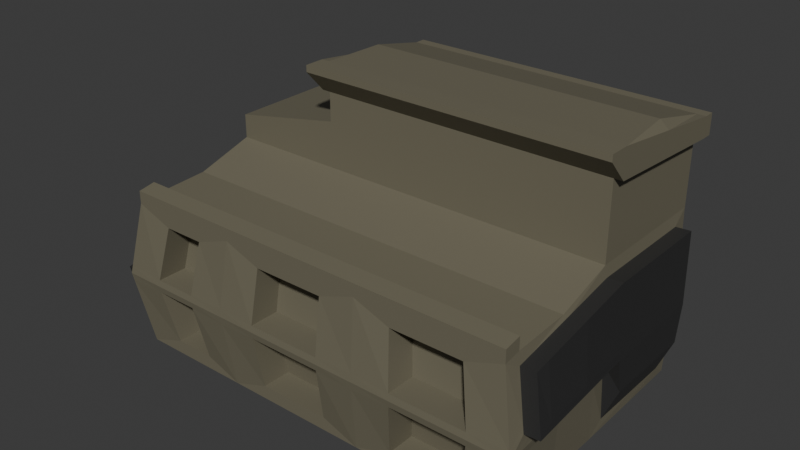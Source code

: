 # Source: generator.blend  (saved by Blender 4.3.34; exported with 4.5.12 LTS)
import bpy
from mathutils import Matrix  # noqa: F401  (used for matrix-valued properties, if any)

bpy.ops.wm.read_factory_settings(use_empty=True)
scene = bpy.context.scene
scene.name = 'Scene'

# ---- collections
col_collection = bpy.data.collections.new('Collection'); scene.collection.children.link(col_collection)

# ---- materials (node trees are filled in below, after node groups)
mat_generator_metal = bpy.data.materials.new('Generator metal')
mat_generator_side = bpy.data.materials.new('Generator side')

# ---- material node trees
mat_generator_metal.use_nodes = True; mat_generator_metal.node_tree.nodes.clear()
_N = mat_generator_metal.node_tree.nodes; _L = mat_generator_metal.node_tree.links
n0 = _N.new('ShaderNodeBsdfPrincipled'); n0.name = 'Principled BSDF'; n0.location = (10, 300)
n0.inputs[0].default_value = (0.1661, 0.1517, 0.1047, 1.0)
n1 = _N.new('ShaderNodeOutputMaterial'); n1.name = 'Material Output'; n1.location = (300, 300)
_L.new(n0.outputs[0], n1.inputs[0])
n1.is_active_output = True
mat_generator_side.use_nodes = True; mat_generator_side.node_tree.nodes.clear()
_N = mat_generator_side.node_tree.nodes; _L = mat_generator_side.node_tree.links
n0 = _N.new('ShaderNodeBsdfPrincipled'); n0.name = 'Principled BSDF'; n0.location = (10, 300)
n0.inputs[0].default_value = (0.02815, 0.02815, 0.02815, 1.0)
n1 = _N.new('ShaderNodeOutputMaterial'); n1.name = 'Material Output'; n1.location = (300, 300)
_L.new(n0.outputs[0], n1.inputs[0])
n1.is_active_output = True

# ---- world
world_world = bpy.data.worlds.new('World'); scene.world = world_world
world_world.use_nodes = True; world_world.node_tree.nodes.clear()
_N = world_world.node_tree.nodes; _L = world_world.node_tree.links
n0 = _N.new('ShaderNodeOutputWorld'); n0.name = 'World Output'; n0.location = (300, 300)
n1 = _N.new('ShaderNodeBackground'); n1.name = 'Background'; n1.location = (10, 300)
n1.inputs[0].default_value = (0.05088, 0.05088, 0.05088, 1.0)
_L.new(n1.outputs[0], n0.inputs[0])
n0.is_active_output = True
world_world.color = (0.05088, 0.05088, 0.05088)
world_world.sun_shadow_jitter_overblur = 0.0

# ---- meshes
me_cube_002 = bpy.data.meshes.new('Cube.002')
me_cube_002.from_pydata([(5.353, -3.858, -3.525), (5.393, -3.403, 0.2902), (-5.911, -3.487, -3.256), (-5.866, -3.858, 0.5479), (4.536, 3.556, 0.6318), (-5.906, -0.1614, -3.256), (-5.878, 0.2407, 0.9106), (5.353, 0.3391, -3.193), (5.388, -0.1009, 0.856), (-5.866, -0.1617, 1.842), (5.353, -0.1617, 2.449), (-2.683, -3.858, -3.525), (-2.683, -3.858, 0.5479), (-2.683, -0.1617, 1.182), (-2.683, -0.1617, -3.525), (-2.683, -0.1617, 2.449), (-2.683, 3.534, 3.561), (5.353, 3.534, 3.561), (5.353, -0.1617, 4.037), (-2.683, -0.1617, 4.037), (1.335, -3.858, -3.525), (1.335, -0.1617, 1.182), (1.335, -0.1617, -3.525), (1.335, -0.1617, 2.449), (1.335, -3.858, 0.5479), (1.335, 3.534, 3.561), (1.335, -0.1617, 4.037), (-3.705, -3.858, -3.154), (-3.705, -3.858, 0.1768), (-4.844, -3.858, 0.1768), (-4.844, -3.858, -3.154), (0.3127, -3.858, -3.154), (0.3127, -3.858, 0.1768), (-1.661, -3.858, 0.1768), (-1.661, -3.858, -3.154), (4.331, -3.858, -3.154), (4.331, -3.858, 0.1768), (2.357, -3.858, 0.1768), (2.357, -3.858, -3.154), (-3.705, -3.069, 0.1768), (-3.705, -3.069, -3.154), (-4.844, -3.069, -3.154), (-4.844, -3.069, 0.1768), (0.3127, -3.069, 0.1768), (0.3127, -3.069, -3.154), (-1.661, -3.069, -3.154), (-1.661, -3.069, 0.1768), (4.331, -3.069, -3.154), (4.331, -3.069, 0.1768), (2.357, -3.069, -3.154), (2.357, -3.069, 0.1768), (-2.683, -0.1617, 3.243), (-2.683, 3.534, 3.005), (5.353, 3.534, 3.005), (5.353, -0.1617, 3.243), (1.335, 3.534, 3.005), (1.335, -0.1617, 3.243), (1.335, -0.72, 4.037), (5.353, -0.72, 4.037), (-2.683, -0.72, 3.854), (-2.683, -0.72, 4.037), (1.335, -0.72, 3.854), (5.353, -0.72, 3.854), (5.696, -3.586, -1.146), (-6.215, -3.683, -1.734), (1.335, 3.556, 0.6317), (5.407, 0.04631, -1.236), (-6.254, -0.5576, -0.8802), (-2.683, 3.556, 0.6317), (-2.854, -4.118, -1.5), (1.447, -4.118, -1.5), (-3.948, -4.118, -1.5), (-5.167, -4.118, -1.5), (0.3528, -4.118, -1.5), (-1.76, -4.118, -1.5), (4.654, -4.118, -1.5), (2.541, -4.118, -1.5), (-3.948, -3.274, -1.5), (-5.167, -3.274, -1.5), (0.3528, -3.274, -1.5), (-1.76, -3.274, -1.5), (-5.142, 3.63, -1.202), (-5.022, 3.556, -2.975), (-2.65, 3.556, -2.975), (4.548, 3.622, -1.174), (4.486, 3.556, -2.975), (1.335, 3.534, 2.449), (5.353, 3.534, 2.449), (-5.06, 3.556, 0.6317), (-5.866, 3.534, 1.842), (1.335, 3.556, -2.975), (-2.683, 3.534, 2.449), (-5.98, 3.226, -1.207), (-5.855, 3.143, -3.256), (-2.65, 3.534, -3.525), (5.388, 3.135, -1.179), (5.336, 3.062, -3.199), (1.335, 3.534, -3.525), (1.335, 3.534, 1.182), (5.389, 3.061, 0.8561), (-5.901, 3.143, 0.9121), (-2.683, 3.534, 1.182), (1.335, 3.143, 0.6317), (1.321, 3.213, -1.163), (4.548, 3.209, -1.174), (-2.552, 3.215, -1.189), (-2.65, 3.143, -2.975), (1.335, 3.143, -2.975), (-2.683, 3.143, 0.6317), (-5.142, 3.217, -1.202), (-5.022, 3.143, -2.975), (4.486, 3.143, -2.975), (4.536, 3.143, 0.6318), (-5.06, 3.143, 0.6317), (1.595, 3.534, 1.356), (1.595, 3.534, 2.275), (5.093, 3.534, 2.275), (5.091, 3.534, 1.356), (-2.423, 3.534, 1.356), (-2.423, 3.534, 2.275), (1.075, 3.534, 2.275), (1.075, 3.534, 1.356), (1.595, 3.065, 2.275), (1.595, 3.065, 1.356), (5.091, 3.065, 1.356), (5.093, 3.065, 2.275), (-2.423, 3.065, 2.275), (-2.423, 3.065, 1.356), (1.075, 3.065, 1.356), (1.075, 3.065, 2.275), (-6.261, -4.118, -1.5), (-5.866, -3.858, -3.525), (-5.866, -0.1617, -3.525), (-5.866, -0.1617, 1.182), (-5.855, 3.534, 1.182), (-5.961, 3.63, -1.207), (-5.804, 3.534, -3.525), (-6.196, -0.1579, -1.117), (-6.942, -0.1471, -1.128), (-6.652, -0.1506, -3.267), (-6.725, 3.237, -1.218), (-6.961, -3.672, -1.745), (-6.657, -3.477, -3.267), (-6.623, 0.2514, -0.2214), (-6.646, 3.153, -0.2199), (-6.6, 3.154, -3.267), (1.335, 3.831, 3.561), (5.353, 3.831, 3.561), (5.353, 3.831, 3.005), (-2.683, 3.831, 3.561), (1.335, 3.831, 3.005), (-2.683, 3.831, 3.005), (5.748, -4.118, -1.5), (5.353, -3.858, 0.5479), (5.367, 3.621, -1.179), (5.287, 3.534, -3.525), (5.349, -0.1482, -3.518), (5.353, -0.1617, 1.182), (5.351, 3.534, 1.182), (5.485, -0.4372, -1.585), (5.795, -0.0917, 0.8745), (5.814, 0.05548, -1.217), (5.795, 3.145, -1.16), (6.103, -3.576, -1.128), (5.8, -3.394, 0.3086), (5.743, 3.071, -2.246), (5.76, 0.3483, -2.24), (5.796, 3.071, 0.8745), (-5.866, -3.39, -3.525), (5.353, -3.39, 0.6281), (-5.866, -3.39, 0.6281), (5.352, -3.388, -3.524), (-2.683, -3.39, -3.525), (-2.683, -3.39, 0.6281), (1.335, -3.39, -3.525), (1.335, -3.39, 0.6281), (-6.26, -3.667, -1.421), (5.715, -3.652, -1.511), (-5.911, -3.067, -3.256), (-6.213, -3.237, -1.656), (-6.656, -3.056, -3.267), (-6.958, -3.226, -1.667), (5.393, -2.985, 0.3618), (5.659, -3.126, -1.158), (5.8, -2.976, 0.3802), (6.066, -3.117, -1.139), (-2.683, -3.858, 0.8984), (-5.866, -3.858, 0.8984), (5.353, -3.39, 0.9786), (5.353, -3.858, 0.8984), (1.335, -3.858, 0.8984), (-5.866, -3.39, 0.9786), (-2.683, -3.39, 0.9786), (1.335, -3.39, 0.9786), (5.584, 3.534, 3.561), (5.584, -0.1616, 4.037), (-2.914, -0.1617, 4.037), (-2.914, 3.534, 3.561), (-2.914, -0.1617, 3.243), (5.584, 3.534, 3.005), (-2.914, 3.831, 3.561), (5.584, -0.1616, 3.243), (5.584, -0.72, 3.854), (-2.914, 3.534, 3.005), (-2.914, -0.72, 3.854), (-2.914, -0.72, 4.037), (5.584, -0.72, 4.037), (5.584, 3.831, 3.005), (5.584, 3.831, 3.561), (-2.914, 3.831, 3.005), (-5.861, 1.686, 1.182), (5.318, 1.693, -3.522), (-5.835, 1.686, -3.525), (5.352, 1.686, 1.182), (-5.866, 1.686, 1.842), (5.353, 1.686, 2.449), (-2.683, 1.686, 2.449), (-2.666, 1.686, -3.525), (5.353, 1.686, 4.008), (-2.683, 1.686, 4.008), (1.335, 1.686, 4.008), (1.335, 1.686, -3.525), (5.353, 1.686, 3.124), (-2.683, 1.686, 3.124), (-5.889, 1.692, 0.9114), (-5.88, 1.491, -3.256), (-6.834, 1.545, -1.173), (-6.635, 1.702, -0.2206), (-6.626, 1.502, -3.267), (5.345, 1.7, -3.196), (5.389, 1.48, 0.8561), (5.805, 1.6, -1.189), (5.752, 1.71, -2.243), (5.796, 1.489, 0.8745), (5.584, 1.686, 3.799), (-2.914, 1.686, 3.799), (5.584, 1.686, 3.124), (-2.914, 1.686, 3.124), (-5.866, -1.776, 0.7015), (5.351, -1.768, -3.521), (-2.683, -1.776, 0.7015), (1.335, -1.776, 0.7015), (-6.257, -2.112, -1.151), (-6.205, -1.697, -1.386), (-6.95, -1.687, -1.397), (-5.866, -1.776, -3.525), (5.353, -1.776, 0.7015), (-2.683, -1.776, -3.525), (1.335, -1.776, -3.525), (5.6, -2.045, -1.548), (-5.908, -1.614, -3.256), (-6.654, -1.603, -3.267), (5.39, -1.543, 0.6089), (5.533, -1.54, -1.197), (5.797, -1.534, 0.6273), (5.94, -1.531, -1.178), (5.706, -4.091, -1.285), (4.62, -4.091, -1.324), (4.619, -3.253, -1.324), (-6.219, -4.091, -1.285), (-5.95, 3.62, -0.956), (5.365, 3.612, -0.931), (-6.213, -0.516, -0.6639), (-2.836, -4.091, -1.285), (1.435, -4.091, -1.285), (-3.923, -4.091, -1.324), (-5.133, -4.091, -1.324), (0.3486, -4.091, -1.324), (-1.749, -4.091, -1.324), (2.522, -4.091, -1.324), (-3.923, -3.253, -1.324), (-5.133, -3.253, -1.324), (0.3486, -3.253, -1.324), (-1.749, -3.253, -1.324), (2.522, -3.253, -1.324), (-5.133, 3.622, -1.01), (4.547, 3.615, -0.9842), (1.323, 3.206, -0.9744), (-2.566, 3.207, -0.9977), (-5.133, 3.209, -1.01), (4.547, 3.202, -0.9842), (-5.972, 3.218, -0.9843), (-6.163, -0.1161, -0.904), (-6.717, 3.228, -1.113), (-6.908, -0.1053, -1.033), (5.664, -3.566, -0.9958), (5.388, 3.128, -0.9653), (5.812, 0.04004, -0.9977), (6.071, -3.557, -0.9773), (5.795, 3.137, -0.9469), (6.038, -3.102, -0.9799), (-6.219, -3.638, -1.206), (5.804, 1.588, -0.9723), (-6.813, 1.562, -1.073), (5.925, -1.531, -0.9888), (-6.216, -2.077, -0.9565), (-6.217, -4.089, -1.724), (-5.944, 3.619, -1.464), (5.358, 3.611, -1.439), (5.47, -0.4052, -1.799), (-2.835, -4.089, -1.724), (1.435, -4.089, -1.724), (-3.921, -4.089, -1.683), (-5.131, -4.089, -1.683), (0.3484, -4.089, -1.683), (-1.749, -4.089, -1.683), (2.521, -4.089, -1.683), (-3.921, -3.252, -1.683), (-5.131, -3.252, -1.683), (0.3483, -3.252, -1.683), (-1.749, -3.252, -1.683), (2.521, -3.252, -1.683), (5.704, -4.089, -1.724), (4.618, -4.089, -1.683), (4.617, -3.252, -1.683), (-5.128, 3.622, -1.399), (4.541, 3.614, -1.373), (-2.563, 3.207, -1.387), (1.323, 3.205, -1.364), (-5.128, 3.209, -1.399), (4.541, 3.201, -1.373), (-6.182, -3.661, -1.903), (-5.966, 3.217, -1.434), (-6.91, -0.1475, -1.365), (-6.927, -3.651, -1.914), (-6.712, 3.228, -1.445), (5.382, 3.127, -1.403), (5.401, 0.07875, -1.452), (5.789, 3.136, -1.281), (5.808, 0.08792, -1.33), (-6.925, -3.207, -1.844), (5.674, -3.623, -1.734), (5.799, 1.612, -1.306), (-6.811, 1.54, -1.405), (5.572, -2.014, -1.766), (-6.917, -1.677, -1.605)], [(270, 77), (271, 78), (272, 79), (273, 80), (72, 78), (73, 79), (79, 80), (77, 78), (71, 77), (74, 80), (77, 307), (78, 308), (79, 309), (80, 310)], [(305, 34, 45, 310), (322, 93, 145, 325), (68, 65, 102, 108), (229, 96, 165, 232), (221, 97, 155, 211), (175, 173, 192, 193), (248, 22, 156, 239), (230, 8, 160, 233), (295, 238, 133, 262), (148, 147, 208, 207), (213, 158, 87, 215), (210, 133, 9, 214), (21, 157, 10, 23), (133, 13, 15, 9), (214, 9, 15, 216), (245, 132, 14, 247), (316, 85, 111, 320), (173, 170, 191, 192), (212, 136, 94, 217), (265, 28, 39, 270), (220, 26, 18, 218), (218, 18, 195, 234), (26, 19, 60, 57), (55, 52, 151, 150), (51, 59, 204, 198), (56, 54, 62, 61), (219, 19, 26, 220), (38, 35, 47, 49), (120, 121, 128, 129), (13, 21, 23, 15), (247, 14, 22, 248), (12, 24, 190, 186), (217, 94, 97, 221), (65, 4, 112, 102), (263, 12, 28, 265), (12, 3, 29, 28), (296, 131, 30, 303), (131, 11, 27, 30), (264, 24, 32, 267), (24, 12, 33, 32), (300, 11, 34, 305), (11, 20, 31, 34), (256, 153, 36, 257), (153, 24, 37, 36), (301, 20, 38, 306), (20, 0, 35, 38), (270, 39, 42, 271), (272, 43, 46, 273), (258, 48, 50, 274), (36, 37, 50, 48), (30, 27, 40, 41), (267, 32, 43, 272), (306, 38, 49, 311), (28, 29, 42, 39), (34, 31, 44, 45), (257, 36, 48, 258), (303, 30, 41, 308), (32, 33, 46, 43), (15, 23, 56, 51), (87, 86, 55, 53), (86, 91, 52, 55), (23, 10, 54, 56), (215, 87, 53, 222), (216, 15, 51, 223), (61, 62, 58, 57), (59, 61, 57, 60), (151, 52, 203, 209), (18, 26, 57, 58), (59, 60, 205, 204), (51, 56, 61, 59), (269, 76, 75, 257), (264, 70, 76, 269), (312, 152, 75, 313), (263, 69, 74, 268), (301, 70, 73, 304), (259, 130, 72, 266), (300, 69, 71, 302), (88, 68, 108, 113), (302, 71, 72, 303), (281, 92, 140, 283), (286, 99, 167, 289), (331, 177, 152, 312), (243, 137, 138, 244), (83, 82, 110, 106), (115, 116, 125, 122), (134, 89, 91, 101), (85, 90, 107, 111), (315, 82, 136, 297), (82, 83, 94, 136), (316, 84, 154, 298), (83, 90, 97, 94), (90, 85, 155, 97), (4, 65, 98, 158), (275, 81, 135, 260), (276, 4, 158, 261), (68, 88, 134, 101), (65, 68, 101, 98), (279, 113, 108, 278), (278, 108, 102, 277), (317, 105, 103, 318), (318, 103, 104, 320), (277, 102, 112, 280), (319, 109, 105, 317), (275, 88, 113, 279), (90, 83, 106, 107), (315, 81, 109, 319), (276, 84, 104, 280), (98, 86, 115, 114), (86, 87, 116, 115), (87, 158, 117, 116), (158, 98, 114, 117), (101, 91, 119, 118), (91, 86, 120, 119), (86, 98, 121, 120), (98, 101, 118, 121), (123, 122, 125, 124), (127, 126, 129, 128), (114, 115, 122, 123), (121, 118, 127, 128), (116, 117, 124, 125), (117, 114, 123, 124), (119, 120, 129, 126), (118, 119, 126, 127), (321, 2, 131, 296), (250, 5, 132, 245), (224, 6, 133, 210), (322, 92, 135, 297), (225, 93, 136, 212), (281, 100, 134, 260), (282, 137, 67, 262), (179, 64, 130, 176), (293, 227, 144, 283), (335, 244, 138, 323), (333, 226, 140, 325), (178, 2, 142, 180), (282, 6, 143, 284), (225, 5, 139, 228), (224, 100, 144, 227), (321, 64, 141, 324), (150, 151, 149, 146), (148, 150, 146, 147), (60, 19, 196, 205), (16, 25, 146, 149), (25, 17, 147, 146), (53, 55, 150, 148), (285, 1, 153, 256), (326, 96, 155, 298), (229, 7, 156, 211), (252, 8, 157, 246), (230, 99, 158, 213), (327, 66, 159, 299), (286, 95, 154, 261), (183, 63, 152, 177), (290, 184, 164, 288), (292, 233, 160, 287), (332, 231, 161, 329), (285, 63, 163, 288), (253, 66, 161, 255), (327, 7, 166, 329), (182, 1, 164, 184), (326, 95, 162, 328), (252, 182, 184, 254), (63, 183, 185, 163), (294, 254, 184, 290), (253, 183, 177, 249), (1, 182, 169, 153), (250, 178, 180, 251), (324, 141, 181, 330), (243, 179, 176, 242), (2, 178, 168, 131), (64, 179, 181, 141), (334, 249, 177, 331), (240, 173, 175, 241), (11, 172, 174, 20), (238, 170, 173, 240), (131, 168, 172, 11), (259, 3, 170, 291), (20, 174, 171, 0), (241, 175, 169, 246), (193, 190, 189, 188), (191, 187, 186, 192), (192, 186, 190, 193), (3, 12, 186, 187), (24, 153, 189, 190), (153, 169, 188, 189), (169, 175, 193, 188), (170, 3, 187, 191), (237, 198, 196, 235), (236, 199, 194, 234), (203, 197, 200, 209), (196, 198, 204, 205), (201, 195, 206, 202), (194, 199, 207, 208), (18, 58, 206, 195), (53, 148, 207, 199), (16, 149, 200, 197), (58, 62, 202, 206), (147, 17, 194, 208), (219, 16, 197, 235), (62, 54, 201, 202), (222, 53, 199, 236), (149, 151, 209, 200), (223, 51, 198, 237), (52, 223, 237, 203), (54, 222, 236, 201), (19, 219, 235, 196), (201, 236, 234, 195), (203, 237, 235, 197), (328, 162, 231, 332), (289, 167, 233, 292), (8, 230, 213, 157), (96, 229, 211, 155), (6, 224, 227, 143), (93, 225, 228, 145), (323, 138, 226, 333), (284, 143, 227, 293), (5, 225, 212, 132), (100, 224, 210, 134), (91, 216, 223, 52), (10, 215, 222, 54), (14, 217, 221, 22), (16, 219, 220, 25), (17, 218, 234, 194), (25, 220, 218, 17), (132, 212, 217, 14), (89, 214, 216, 91), (134, 210, 214, 89), (157, 213, 215, 10), (99, 230, 233, 167), (22, 221, 211, 156), (7, 229, 232, 166), (21, 241, 246, 157), (133, 238, 240, 13), (13, 240, 241, 21), (299, 159, 249, 334), (137, 243, 242, 67), (5, 250, 251, 139), (66, 253, 249, 159), (287, 160, 254, 294), (8, 252, 254, 160), (183, 253, 255, 185), (182, 252, 246, 169), (330, 181, 244, 335), (178, 250, 245, 168), (179, 243, 244, 181), (172, 247, 248, 174), (168, 245, 247, 172), (291, 170, 238, 295), (174, 248, 239, 171), (176, 291, 295, 242), (161, 287, 294, 255), (138, 284, 293, 226), (162, 289, 292, 231), (130, 259, 291, 176), (255, 294, 290, 185), (1, 285, 288, 164), (231, 292, 287, 161), (185, 290, 288, 163), (99, 286, 261, 158), (63, 285, 256, 152), (137, 282, 284, 138), (226, 293, 283, 140), (6, 282, 262, 133), (92, 281, 260, 135), (4, 276, 280, 112), (81, 275, 279, 109), (103, 277, 280, 104), (105, 278, 277, 103), (109, 279, 278, 105), (84, 276, 261, 154), (88, 275, 260, 134), (33, 268, 273, 46), (95, 286, 289, 162), (100, 281, 283, 144), (3, 259, 266, 29), (12, 263, 268, 33), (24, 264, 269, 37), (37, 269, 274, 50), (29, 266, 271, 42), (273, 268, 267, 272), (304, 73, 74, 305), (271, 266, 265, 270), (152, 256, 257, 75), (70, 264, 267, 73), (69, 263, 265, 71), (71, 265, 266, 72), (242, 295, 262, 67), (180, 330, 335, 251), (156, 299, 334, 239), (139, 323, 333, 228), (165, 328, 332, 232), (239, 334, 331, 171), (142, 324, 330, 180), (96, 326, 328, 165), (66, 327, 329, 161), (232, 332, 329, 166), (7, 327, 299, 156), (95, 326, 298, 154), (2, 321, 324, 142), (228, 333, 325, 145), (251, 335, 323, 139), (93, 322, 297, 136), (64, 321, 296, 130), (82, 315, 319, 110), (110, 319, 317, 106), (107, 318, 320, 111), (106, 317, 318, 107), (85, 316, 298, 155), (81, 315, 297, 135), (171, 331, 312, 0), (27, 302, 307, 40), (11, 300, 302, 27), (20, 301, 304, 31), (0, 312, 313, 35), (40, 307, 308, 41), (44, 309, 310, 45), (47, 314, 311, 49), (31, 304, 309, 44), (35, 313, 314, 47), (307, 302, 303, 308), (313, 75, 76, 306), (70, 301, 306, 76), (69, 300, 305, 74), (130, 296, 303, 72), (84, 316, 320, 104), (92, 322, 325, 140), (73, 267, 268, 74), (310, 309, 304, 305), (269, 257, 258, 274), (306, 311, 314, 313)])
me_cube_002.polygons.foreach_set('material_index', [0, 1, 0, 1, 0, 0, 0, 1, 0, 0, 0, 0, 0, 0, 0, 0, 0, 0, 0, 0, 0, 0, 0, 0, 0, 0, 0, 0, 0, 0, 0, 0, 0, 0, 0, 0, 0, 0, 0, 0, 0, 0, 0, 0, 0, 0, 0, 0, 0, 0, 0, 0, 0, 0, 0, 0, 0, 0, 0, 0, 0, 0, 0, 0, 0, 0, 0, 0, 0, 0, 0, 0, 0, 0, 0, 0, 0, 0, 0, 1, 1, 0, 1, 0, 0, 0, 0, 0, 0, 0, 0, 0, 0, 0, 0, 0, 0, 0, 0, 0, 0, 0, 0, 0, 0, 0, 0, 0, 0, 0, 0, 0, 0, 0, 0, 0, 0, 0, 0, 0, 0, 0, 0, 0, 0, 0, 0, 0, 0, 0, 0, 1, 1, 1, 1, 1, 1, 1, 1, 0, 0, 0, 0, 0, 0, 0, 0, 0, 0, 0, 0, 0, 0, 1, 1, 1, 1, 1, 1, 1, 1, 1, 1, 1, 0, 0, 1, 1, 0, 0, 1, 0, 0, 0, 0, 0, 0, 0, 0, 0, 0, 0, 0, 0, 0, 0, 0, 0, 0, 0, 0, 0, 0, 0, 0, 0, 0, 0, 0, 0, 0, 0, 0, 0, 0, 0, 0, 0, 1, 1, 0, 0, 1, 1, 1, 1, 0, 0, 0, 0, 0, 0, 0, 0, 0, 0, 0, 0, 1, 0, 1, 0, 0, 0, 0, 0, 1, 0, 1, 1, 1, 0, 1, 0, 1, 0, 0, 0, 0, 0, 1, 1, 1, 0, 1, 1, 1, 1, 0, 0, 1, 1, 0, 0, 0, 0, 0, 0, 0, 0, 0, 0, 1, 1, 0, 0, 0, 0, 0, 0, 0, 0, 0, 0, 0, 0, 0, 1, 0, 1, 1, 0, 1, 1, 1, 1, 0, 0, 1, 1, 1, 0, 0, 0, 0, 0, 0, 0, 0, 0, 0, 0, 0, 0, 0, 0, 0, 0, 0, 0, 0, 0, 0, 0, 0, 1, 0, 0, 0, 0])
_uv = me_cube_002.uv_layers.new(name='UVMap')
_uv.uv.foreach_set('vector', [0.4887, 0.1563, 0.3978, 0.1563, 0.3978, 0.1563, 0.4887, 0.1563, 0.4876, 0.4867, 0.3895, 0.4864, 0.3895, 0.4864, 0.4876, 0.4867, 0.5592, 0.5765, 0.5589, 0.6636, 0.5589, 0.6636, 0.5592, 0.5765, 0.3929, 0.8125, 0.3926, 0.7664, 0.3926, 0.7664, 0.3929, 0.8125, 0.3125, 0.6605, 0.375, 0.6605, 0.375, 0.75, 0.3125, 0.75, 0.8592, 0.6605, 0.8592, 0.5709, 0.8592, 0.5709, 0.8592, 0.6605, 0.1954, 0.6605, 0.25, 0.6605, 0.25, 0.75, 0.1954, 0.75, 0.6082, 0.8197, 0.6086, 0.8731, 0.6086, 0.8731, 0.6082, 0.8197, 0.5131, 0.3204, 0.625, 0.3204, 0.625, 0.375, 0.5131, 0.375, 0.625, 0.75, 0.625, 0.75, 0.625, 0.75, 0.625, 0.75, 0.625, 0.8125, 0.625, 0.75, 0.625, 0.75, 0.625, 0.8125, 0.625, 0.4375, 0.625, 0.375, 0.625, 0.375, 0.625, 0.4375, 0.75, 0.6605, 0.75, 0.75, 0.75, 0.75, 0.75, 0.6605, 0.75, 0.5, 0.75, 0.5709, 0.75, 0.5709, 0.75, 0.5, 0.6875, 0.5, 0.75, 0.5, 0.75, 0.5709, 0.6875, 0.5709, 0.1954, 0.5, 0.25, 0.5, 0.25, 0.5709, 0.1954, 0.5709, 0.4856, 0.7324, 0.403, 0.7318, 0.403, 0.7318, 0.4856, 0.7324, 0.8592, 0.5709, 0.8592, 0.5, 0.8592, 0.5, 0.8592, 0.5709, 0.3125, 0.5, 0.375, 0.5, 0.375, 0.5709, 0.3125, 0.5709, 0.5107, 0.2019, 0.6022, 0.2019, 0.6022, 0.2019, 0.5107, 0.2019, 0.6875, 0.6605, 0.75, 0.6605, 0.75, 0.75, 0.6875, 0.75, 0.6875, 0.75, 0.75, 0.75, 0.75, 0.75, 0.6875, 0.75, 0.75, 0.6605, 0.75, 0.5709, 0.75, 0.5709, 0.75, 0.6605, 0.625, 0.6605, 0.625, 0.5709, 0.625, 0.5709, 0.625, 0.6605, 0.75, 0.5709, 0.75, 0.5709, 0.75, 0.5709, 0.75, 0.5709, 0.75, 0.6605, 0.75, 0.75, 0.75, 0.75, 0.75, 0.6605, 0.6875, 0.5709, 0.75, 0.5709, 0.75, 0.6605, 0.6875, 0.6605, 0.3978, 0.06676, 0.3978, 0.02278, 0.3978, 0.02278, 0.3978, 0.06676, 0.6193, 0.6552, 0.5891, 0.6575, 0.5891, 0.6575, 0.6193, 0.6552, 0.75, 0.5709, 0.75, 0.6605, 0.75, 0.6605, 0.75, 0.5709, 0.1954, 0.5709, 0.25, 0.5709, 0.25, 0.6605, 0.1954, 0.6605, 0.625, 0.1791, 0.625, 0.08954, 0.625, 0.08954, 0.625, 0.1791, 0.3125, 0.5709, 0.375, 0.5709, 0.375, 0.6605, 0.3125, 0.6605, 0.5589, 0.6636, 0.5886, 0.7324, 0.5886, 0.7324, 0.5589, 0.6636, 0.5131, 0.1791, 0.625, 0.1791, 0.6022, 0.2019, 0.5107, 0.2019, 0.625, 0.1791, 0.625, 0.25, 0.6022, 0.2272, 0.6022, 0.2019, 0.4862, 0.25, 0.375, 0.25, 0.3978, 0.2272, 0.4887, 0.2272, 0.375, 0.25, 0.375, 0.1791, 0.3978, 0.2019, 0.3978, 0.2272, 0.5131, 0.08954, 0.625, 0.08954, 0.6022, 0.1123, 0.5107, 0.1123, 0.625, 0.08954, 0.625, 0.1791, 0.6022, 0.1563, 0.6022, 0.1123, 0.4862, 0.1791, 0.375, 0.1791, 0.3978, 0.1563, 0.4887, 0.1563, 0.375, 0.1791, 0.375, 0.08954, 0.3978, 0.1123, 0.3978, 0.1563, 0.5131, 0.0, 0.625, 0.0, 0.6022, 0.02278, 0.5107, 0.02278, 0.625, 0.0, 0.625, 0.08954, 0.6022, 0.06676, 0.6022, 0.02278, 0.4862, 0.08954, 0.375, 0.08954, 0.3978, 0.06676, 0.4887, 0.06676, 0.375, 0.08954, 0.375, 0.0, 0.3978, 0.02278, 0.3978, 0.06676, 0.5107, 0.2019, 0.6022, 0.2019, 0.6022, 0.2272, 0.5107, 0.2272, 0.5107, 0.1123, 0.6022, 0.1123, 0.6022, 0.1563, 0.5107, 0.1563, 0.5107, 0.02278, 0.6022, 0.02278, 0.6022, 0.06676, 0.5107, 0.06676, 0.6022, 0.02278, 0.6022, 0.06676, 0.6022, 0.06676, 0.6022, 0.02278, 0.3978, 0.2272, 0.3978, 0.2019, 0.3978, 0.2019, 0.3978, 0.2272, 0.5107, 0.1123, 0.6022, 0.1123, 0.6022, 0.1123, 0.5107, 0.1123, 0.4887, 0.06676, 0.3978, 0.06676, 0.3978, 0.06676, 0.4887, 0.06676, 0.6022, 0.2019, 0.6022, 0.2272, 0.6022, 0.2272, 0.6022, 0.2019, 0.3978, 0.1563, 0.3978, 0.1123, 0.3978, 0.1123, 0.3978, 0.1563, 0.5107, 0.02278, 0.6022, 0.02278, 0.6022, 0.02278, 0.5107, 0.02278, 0.4887, 0.2272, 0.3978, 0.2272, 0.3978, 0.2272, 0.4887, 0.2272, 0.6022, 0.1123, 0.6022, 0.1563, 0.6022, 0.1563, 0.6022, 0.1123, 0.75, 0.5709, 0.75, 0.6605, 0.75, 0.6605, 0.75, 0.5709, 0.625, 0.75, 0.625, 0.6605, 0.625, 0.6605, 0.625, 0.75, 0.625, 0.6605, 0.625, 0.5709, 0.625, 0.5709, 0.625, 0.6605, 0.75, 0.6605, 0.75, 0.75, 0.75, 0.75, 0.75, 0.6605, 0.625, 0.8125, 0.625, 0.75, 0.625, 0.75, 0.625, 0.8125, 0.6875, 0.5709, 0.75, 0.5709, 0.75, 0.5709, 0.6875, 0.5709, 0.75, 0.6605, 0.75, 0.75, 0.75, 0.75, 0.75, 0.6605, 0.75, 0.5709, 0.75, 0.6605, 0.75, 0.6605, 0.75, 0.5709, 0.625, 0.5709, 0.625, 0.5709, 0.625, 0.5709, 0.625, 0.5709, 0.75, 0.75, 0.75, 0.6605, 0.75, 0.6605, 0.75, 0.75, 0.75, 0.5709, 0.75, 0.5709, 0.75, 0.5709, 0.75, 0.5709, 0.75, 0.5709, 0.75, 0.6605, 0.75, 0.6605, 0.75, 0.5709, 0.5107, 0.06676, 0.5, 0.06676, 0.5, 0.02278, 0.5107, 0.02278, 0.5131, 0.08954, 0.5, 0.08954, 0.5, 0.06676, 0.5107, 0.06676, 0.4862, 0.0, 0.5, 0.0, 0.5, 0.02278, 0.4887, 0.02278, 0.5131, 0.1791, 0.5, 0.1791, 0.5, 0.1563, 0.5107, 0.1563, 0.4862, 0.08954, 0.5, 0.08954, 0.5, 0.1123, 0.4887, 0.1123, 0.5131, 0.25, 0.5, 0.25, 0.5, 0.2272, 0.5107, 0.2272, 0.4862, 0.1791, 0.5, 0.1791, 0.5, 0.2019, 0.4887, 0.2019, 0.5871, 0.5195, 0.5592, 0.5765, 0.5592, 0.5765, 0.5871, 0.5195, 0.4887, 0.2019, 0.5, 0.2019, 0.5, 0.2272, 0.4887, 0.2272, 0.5114, 0.4867, 0.4998, 0.4867, 0.4998, 0.4867, 0.5114, 0.4867, 0.5121, 0.7662, 0.6079, 0.7664, 0.6079, 0.7664, 0.5121, 0.7662, 0.4862, 0.9842, 0.5, 0.9842, 0.5, 1.0, 0.4862, 1.0, 0.4853, 0.3334, 0.4864, 0.388, 0.4864, 0.388, 0.4853, 0.3334, 0.3995, 0.5719, 0.4031, 0.5185, 0.4031, 0.5185, 0.3995, 0.5719, 0.62, 0.6666, 0.6243, 0.7443, 0.6243, 0.7443, 0.62, 0.6666, 0.625, 0.5, 0.625, 0.5, 0.625, 0.5709, 0.5833, 0.5771, 0.403, 0.7318, 0.3993, 0.6613, 0.3993, 0.6613, 0.403, 0.7318, 0.4848, 0.5185, 0.4031, 0.5185, 0.375, 0.5, 0.4862, 0.5, 0.4031, 0.5185, 0.3995, 0.5719, 0.375, 0.5709, 0.375, 0.5, 0.4856, 0.7324, 0.4959, 0.7325, 0.5, 0.75, 0.4862, 0.75, 0.3995, 0.5719, 0.3993, 0.6613, 0.375, 0.6605, 0.375, 0.5709, 0.3993, 0.6613, 0.403, 0.7318, 0.375, 0.75, 0.375, 0.6605, 0.5886, 0.7324, 0.5589, 0.6636, 0.5833, 0.6636, 0.625, 0.75, 0.5047, 0.5186, 0.495, 0.5185, 0.5, 0.5, 0.5131, 0.5, 0.5056, 0.7325, 0.5886, 0.7324, 0.625, 0.75, 0.5131, 0.75, 0.5592, 0.5765, 0.5871, 0.5195, 0.625, 0.5, 0.5833, 0.5771, 0.5589, 0.6636, 0.5592, 0.5765, 0.5833, 0.5771, 0.5833, 0.6636, 0.5047, 0.5186, 0.5871, 0.5195, 0.5592, 0.5765, 0.4876, 0.5771, 0.4876, 0.5771, 0.5592, 0.5765, 0.5589, 0.6636, 0.4875, 0.6636, 0.4703, 0.5765, 0.4792, 0.5771, 0.4792, 0.6636, 0.4703, 0.6633, 0.4703, 0.6633, 0.4792, 0.6636, 0.4959, 0.7325, 0.4856, 0.7324, 0.4875, 0.6636, 0.5589, 0.6636, 0.5886, 0.7324, 0.5056, 0.7325, 0.4848, 0.5185, 0.495, 0.5185, 0.4792, 0.5771, 0.4703, 0.5765, 0.5047, 0.5186, 0.5871, 0.5195, 0.5871, 0.5195, 0.5047, 0.5186, 0.3993, 0.6613, 0.3995, 0.5719, 0.3995, 0.5719, 0.3993, 0.6613, 0.4848, 0.5185, 0.495, 0.5185, 0.495, 0.5185, 0.4848, 0.5185, 0.5056, 0.7325, 0.4959, 0.7325, 0.4959, 0.7325, 0.5056, 0.7325, 0.5833, 0.6636, 0.625, 0.6605, 0.62, 0.6666, 0.591, 0.6688, 0.625, 0.6605, 0.625, 0.75, 0.6243, 0.7443, 0.62, 0.6666, 0.625, 0.75, 0.625, 0.75, 0.6231, 0.7444, 0.6243, 0.7443, 0.625, 0.75, 0.5833, 0.6636, 0.591, 0.6688, 0.6231, 0.7444, 0.5833, 0.5771, 0.625, 0.5709, 0.6193, 0.5775, 0.5891, 0.5819, 0.625, 0.5709, 0.625, 0.6605, 0.6193, 0.6552, 0.6193, 0.5775, 0.625, 0.6605, 0.5833, 0.6636, 0.5891, 0.6575, 0.6193, 0.6552, 0.5833, 0.6636, 0.5833, 0.5771, 0.5891, 0.5819, 0.5891, 0.6575, 0.591, 0.6688, 0.62, 0.6666, 0.6243, 0.7443, 0.6231, 0.7444, 0.5891, 0.5819, 0.6193, 0.5775, 0.6193, 0.6552, 0.5891, 0.6575, 0.591, 0.6688, 0.62, 0.6666, 0.62, 0.6666, 0.591, 0.6688, 0.5891, 0.6575, 0.5891, 0.5819, 0.5891, 0.5819, 0.5891, 0.6575, 0.6243, 0.7443, 0.6231, 0.7444, 0.6231, 0.7444, 0.6243, 0.7443, 0.6231, 0.7444, 0.591, 0.6688, 0.591, 0.6688, 0.6231, 0.7444, 0.6193, 0.5775, 0.6193, 0.6552, 0.6193, 0.6552, 0.6193, 0.5775, 0.5891, 0.5819, 0.6193, 0.5775, 0.6193, 0.5775, 0.5891, 0.5819, 0.4737, 0.263, 0.3911, 0.2634, 0.375, 0.25, 0.4862, 0.25, 0.39, 0.3263, 0.3893, 0.375, 0.375, 0.375, 0.375, 0.3204, 0.6107, 0.4375, 0.6107, 0.3886, 0.625, 0.375, 0.625, 0.4375, 0.4876, 0.4867, 0.4998, 0.4867, 0.5, 0.5, 0.4862, 0.5, 0.3894, 0.4307, 0.3895, 0.4864, 0.375, 0.5, 0.375, 0.4375, 0.5114, 0.4867, 0.6108, 0.4864, 0.625, 0.5, 0.5131, 0.5, 0.4995, 0.3881, 0.4864, 0.388, 0.5, 0.375, 0.5131, 0.375, 0.4843, 0.2787, 0.4839, 0.2629, 0.5, 0.25, 0.5, 0.2658, 0.5054, 0.4374, 0.6107, 0.4375, 0.6108, 0.4864, 0.5114, 0.4867, 0.4748, 0.3326, 0.4853, 0.3334, 0.4864, 0.388, 0.4757, 0.3866, 0.4816, 0.4366, 0.4931, 0.4374, 0.4998, 0.4867, 0.4876, 0.4867, 0.3908, 0.2776, 0.3911, 0.2634, 0.3911, 0.2634, 0.3908, 0.2776, 0.4995, 0.3881, 0.6107, 0.3886, 0.6107, 0.3886, 0.4995, 0.3881, 0.3894, 0.4307, 0.3893, 0.375, 0.3893, 0.375, 0.3894, 0.4307, 0.6107, 0.4375, 0.6108, 0.4864, 0.6108, 0.4864, 0.6107, 0.4375, 0.4737, 0.263, 0.4839, 0.2629, 0.4839, 0.2629, 0.4737, 0.263, 0.625, 0.6605, 0.625, 0.5709, 0.625, 0.5709, 0.625, 0.6605, 0.625, 0.75, 0.625, 0.6605, 0.625, 0.6605, 0.625, 0.75, 0.75, 0.5709, 0.75, 0.5709, 0.75, 0.5709, 0.75, 0.5709, 0.625, 0.5709, 0.625, 0.6605, 0.625, 0.6605, 0.625, 0.5709, 0.625, 0.6605, 0.625, 0.75, 0.625, 0.75, 0.625, 0.6605, 0.625, 0.75, 0.625, 0.6605, 0.625, 0.6605, 0.625, 0.75, 0.5283, 0.9843, 0.6054, 0.9837, 0.625, 1.0, 0.5131, 1.0, 0.4888, 0.7662, 0.3926, 0.7664, 0.375, 0.75, 0.4862, 0.75, 0.3929, 0.8125, 0.3931, 0.8586, 0.375, 0.875, 0.375, 0.8125, 0.6072, 0.9214, 0.6086, 0.8731, 0.625, 0.875, 0.625, 0.9296, 0.6082, 0.8197, 0.6079, 0.7664, 0.625, 0.75, 0.625, 0.8125, 0.5014, 0.859, 0.5149, 0.8591, 0.5, 0.875, 0.4862, 0.875, 0.5121, 0.7662, 0.5008, 0.7662, 0.5, 0.75, 0.5131, 0.75, 0.5187, 0.9685, 0.5193, 0.9843, 0.5, 1.0, 0.5, 0.9842, 0.5279, 0.9686, 0.6058, 0.9697, 0.6054, 0.9837, 0.5283, 0.9843, 0.5184, 0.8134, 0.6082, 0.8197, 0.6086, 0.8731, 0.5248, 0.8606, 0.4951, 0.8126, 0.5079, 0.8126, 0.5149, 0.8591, 0.5014, 0.859, 0.5283, 0.9843, 0.5193, 0.9843, 0.5193, 0.9843, 0.5283, 0.9843, 0.5168, 0.9138, 0.5149, 0.8591, 0.5149, 0.8591, 0.5168, 0.9138, 0.5014, 0.859, 0.3931, 0.8586, 0.3931, 0.8586, 0.5014, 0.859, 0.6058, 0.9697, 0.6054, 0.9837, 0.6054, 0.9837, 0.6058, 0.9697, 0.4888, 0.7662, 0.5008, 0.7662, 0.5008, 0.7662, 0.4888, 0.7662, 0.6072, 0.9214, 0.6058, 0.9697, 0.6058, 0.9697, 0.6072, 0.9214, 0.5193, 0.9843, 0.5187, 0.9685, 0.5187, 0.9685, 0.5193, 0.9843, 0.5263, 0.9146, 0.6072, 0.9214, 0.6058, 0.9697, 0.5279, 0.9686, 0.5168, 0.9138, 0.5187, 0.9685, 0.5, 0.9842, 0.5, 0.9296, 0.6054, 0.9837, 0.6058, 0.9697, 0.625, 0.9842, 0.625, 1.0, 0.39, 0.3263, 0.3908, 0.2776, 0.3908, 0.2776, 0.39, 0.3263, 0.4737, 0.263, 0.4839, 0.2629, 0.4843, 0.2787, 0.4739, 0.2786, 0.4853, 0.3334, 0.4843, 0.2787, 0.5, 0.2658, 0.5, 0.3204, 0.3911, 0.2634, 0.3908, 0.2776, 0.375, 0.2658, 0.375, 0.25, 0.4839, 0.2629, 0.4843, 0.2787, 0.4843, 0.2787, 0.4839, 0.2629, 0.4862, 0.9296, 0.5, 0.9296, 0.5, 0.9842, 0.4862, 0.9842, 0.8046, 0.5709, 0.8592, 0.5709, 0.8592, 0.6605, 0.8046, 0.6605, 0.125, 0.5709, 0.1408, 0.5709, 0.1408, 0.6605, 0.125, 0.6605, 0.8046, 0.5, 0.8592, 0.5, 0.8592, 0.5709, 0.8046, 0.5709, 0.125, 0.5, 0.1408, 0.5, 0.1408, 0.5709, 0.125, 0.5709, 0.5131, 0.25, 0.625, 0.25, 0.625, 0.2658, 0.5131, 0.2658, 0.125, 0.6605, 0.1408, 0.6605, 0.1408, 0.75, 0.125, 0.75, 0.8046, 0.6605, 0.8592, 0.6605, 0.8592, 0.75, 0.8046, 0.75, 0.8592, 0.6605, 0.875, 0.6605, 0.875, 0.75, 0.8592, 0.75, 0.8592, 0.5, 0.875, 0.5, 0.875, 0.5709, 0.8592, 0.5709, 0.8592, 0.5709, 0.875, 0.5709, 0.875, 0.6605, 0.8592, 0.6605, 0.625, 0.25, 0.625, 0.1791, 0.625, 0.1791, 0.625, 0.25, 0.625, 0.08954, 0.625, 0.0, 0.625, 0.0, 0.625, 0.08954, 0.625, 1.0, 0.625, 0.9842, 0.625, 0.9842, 0.625, 1.0, 0.8592, 0.75, 0.8592, 0.6605, 0.8592, 0.6605, 0.8592, 0.75, 0.625, 0.2658, 0.625, 0.25, 0.625, 0.25, 0.625, 0.2658, 0.6875, 0.5709, 0.75, 0.5709, 0.75, 0.5709, 0.6875, 0.5709, 0.625, 0.8125, 0.625, 0.75, 0.625, 0.75, 0.625, 0.8125, 0.625, 0.5709, 0.625, 0.5709, 0.625, 0.5709, 0.625, 0.5709, 0.75, 0.5709, 0.75, 0.5709, 0.75, 0.5709, 0.75, 0.5709, 0.625, 0.875, 0.625, 0.875, 0.625, 0.875, 0.625, 0.875, 0.625, 0.75, 0.625, 0.75, 0.625, 0.75, 0.625, 0.75, 0.75, 0.75, 0.75, 0.75, 0.75, 0.75, 0.75, 0.75, 0.625, 0.75, 0.625, 0.75, 0.625, 0.75, 0.625, 0.75, 0.625, 0.5709, 0.625, 0.5709, 0.625, 0.5709, 0.625, 0.5709, 0.75, 0.75, 0.75, 0.75, 0.75, 0.75, 0.75, 0.75, 0.625, 0.75, 0.625, 0.75, 0.625, 0.75, 0.625, 0.75, 0.6875, 0.5709, 0.625, 0.5709, 0.625, 0.5709, 0.6875, 0.5709, 0.75, 0.75, 0.75, 0.75, 0.75, 0.75, 0.75, 0.75, 0.625, 0.8125, 0.625, 0.75, 0.625, 0.75, 0.625, 0.8125, 0.625, 0.5709, 0.625, 0.5709, 0.625, 0.5709, 0.625, 0.5709, 0.6875, 0.5709, 0.75, 0.5709, 0.75, 0.5709, 0.6875, 0.5709, 0.625, 0.5709, 0.6875, 0.5709, 0.6875, 0.5709, 0.625, 0.5709, 0.625, 0.875, 0.625, 0.8125, 0.625, 0.8125, 0.625, 0.875, 0.75, 0.5709, 0.6875, 0.5709, 0.6875, 0.5709, 0.75, 0.5709, 0.625, 0.875, 0.625, 0.8125, 0.625, 0.8125, 0.625, 0.875, 0.625, 0.5709, 0.6875, 0.5709, 0.6875, 0.5709, 0.625, 0.5709, 0.4888, 0.7662, 0.5008, 0.7662, 0.5079, 0.8126, 0.4951, 0.8126, 0.5121, 0.7662, 0.6079, 0.7664, 0.6082, 0.8197, 0.5184, 0.8134, 0.6086, 0.8731, 0.6082, 0.8197, 0.625, 0.8125, 0.625, 0.875, 0.3926, 0.7664, 0.3929, 0.8125, 0.375, 0.8125, 0.375, 0.75, 0.6107, 0.3886, 0.6107, 0.4375, 0.6107, 0.4375, 0.6107, 0.3886, 0.3895, 0.4864, 0.3894, 0.4307, 0.3894, 0.4307, 0.3895, 0.4864, 0.4757, 0.3866, 0.4864, 0.388, 0.4931, 0.4374, 0.4816, 0.4366, 0.4995, 0.3881, 0.6107, 0.3886, 0.6107, 0.4375, 0.5054, 0.4374, 0.3893, 0.375, 0.3894, 0.4307, 0.375, 0.4375, 0.375, 0.375, 0.6108, 0.4864, 0.6107, 0.4375, 0.625, 0.4375, 0.625, 0.5, 0.625, 0.5709, 0.6875, 0.5709, 0.6875, 0.5709, 0.625, 0.5709, 0.625, 0.875, 0.625, 0.8125, 0.625, 0.8125, 0.625, 0.875, 0.25, 0.5709, 0.3125, 0.5709, 0.3125, 0.6605, 0.25, 0.6605, 0.625, 0.5709, 0.6875, 0.5709, 0.6875, 0.6605, 0.625, 0.6605, 0.625, 0.75, 0.6875, 0.75, 0.6875, 0.75, 0.625, 0.75, 0.625, 0.6605, 0.6875, 0.6605, 0.6875, 0.75, 0.625, 0.75, 0.25, 0.5, 0.3125, 0.5, 0.3125, 0.5709, 0.25, 0.5709, 0.625, 0.5, 0.6875, 0.5, 0.6875, 0.5709, 0.625, 0.5709, 0.625, 0.5, 0.625, 0.4375, 0.625, 0.4375, 0.625, 0.5, 0.625, 0.875, 0.625, 0.8125, 0.625, 0.8125, 0.625, 0.875, 0.6079, 0.7664, 0.6082, 0.8197, 0.6082, 0.8197, 0.6079, 0.7664, 0.25, 0.6605, 0.3125, 0.6605, 0.3125, 0.75, 0.25, 0.75, 0.3931, 0.8586, 0.3929, 0.8125, 0.3929, 0.8125, 0.3931, 0.8586, 0.75, 0.6605, 0.8046, 0.6605, 0.8046, 0.75, 0.75, 0.75, 0.75, 0.5, 0.8046, 0.5, 0.8046, 0.5709, 0.75, 0.5709, 0.75, 0.5709, 0.8046, 0.5709, 0.8046, 0.6605, 0.75, 0.6605, 0.4862, 0.875, 0.5, 0.875, 0.5, 0.9296, 0.4862, 0.9296, 0.4864, 0.388, 0.4853, 0.3334, 0.5, 0.3204, 0.5, 0.375, 0.3893, 0.375, 0.39, 0.3263, 0.39, 0.3263, 0.3893, 0.375, 0.5149, 0.8591, 0.5168, 0.9138, 0.5, 0.9296, 0.5, 0.875, 0.5248, 0.8606, 0.6086, 0.8731, 0.6072, 0.9214, 0.5263, 0.9146, 0.6086, 0.8731, 0.6072, 0.9214, 0.6072, 0.9214, 0.6086, 0.8731, 0.5187, 0.9685, 0.5168, 0.9138, 0.5168, 0.9138, 0.5187, 0.9685, 0.6058, 0.9697, 0.6072, 0.9214, 0.625, 0.9296, 0.625, 0.9842, 0.4739, 0.2786, 0.4843, 0.2787, 0.4853, 0.3334, 0.4748, 0.3326, 0.3908, 0.2776, 0.39, 0.3263, 0.375, 0.3204, 0.375, 0.2658, 0.4843, 0.2787, 0.4853, 0.3334, 0.4853, 0.3334, 0.4843, 0.2787, 0.1408, 0.5709, 0.1954, 0.5709, 0.1954, 0.6605, 0.1408, 0.6605, 0.1408, 0.5, 0.1954, 0.5, 0.1954, 0.5709, 0.1408, 0.5709, 0.5131, 0.2658, 0.625, 0.2658, 0.625, 0.3204, 0.5131, 0.3204, 0.1408, 0.6605, 0.1954, 0.6605, 0.1954, 0.75, 0.1408, 0.75, 0.5, 0.2658, 0.5131, 0.2658, 0.5131, 0.3204, 0.5, 0.3204, 0.5149, 0.8591, 0.5248, 0.8606, 0.5263, 0.9146, 0.5168, 0.9138, 0.4864, 0.388, 0.4995, 0.3881, 0.5054, 0.4374, 0.4931, 0.4374, 0.5008, 0.7662, 0.5121, 0.7662, 0.5184, 0.8134, 0.5079, 0.8126, 0.5, 0.25, 0.5131, 0.25, 0.5131, 0.2658, 0.5, 0.2658, 0.5168, 0.9138, 0.5263, 0.9146, 0.5279, 0.9686, 0.5187, 0.9685, 0.6054, 0.9837, 0.5283, 0.9843, 0.5283, 0.9843, 0.6054, 0.9837, 0.5079, 0.8126, 0.5184, 0.8134, 0.5248, 0.8606, 0.5149, 0.8591, 0.5187, 0.9685, 0.5279, 0.9686, 0.5283, 0.9843, 0.5193, 0.9843, 0.6079, 0.7664, 0.5121, 0.7662, 0.5131, 0.75, 0.625, 0.75, 0.5193, 0.9843, 0.5283, 0.9843, 0.5131, 1.0, 0.5, 1.0, 0.4864, 0.388, 0.4995, 0.3881, 0.4995, 0.3881, 0.4864, 0.388, 0.4931, 0.4374, 0.5054, 0.4374, 0.5114, 0.4867, 0.4998, 0.4867, 0.6107, 0.3886, 0.4995, 0.3881, 0.5131, 0.375, 0.625, 0.375, 0.4998, 0.4867, 0.5114, 0.4867, 0.5131, 0.5, 0.5, 0.5, 0.5886, 0.7324, 0.5056, 0.7325, 0.5056, 0.7325, 0.5886, 0.7324, 0.495, 0.5185, 0.5047, 0.5186, 0.5047, 0.5186, 0.495, 0.5185, 0.4792, 0.6636, 0.4875, 0.6636, 0.5056, 0.7325, 0.4959, 0.7325, 0.4792, 0.5771, 0.4876, 0.5771, 0.4875, 0.6636, 0.4792, 0.6636, 0.495, 0.5185, 0.5047, 0.5186, 0.4876, 0.5771, 0.4792, 0.5771, 0.4959, 0.7325, 0.5056, 0.7325, 0.5131, 0.75, 0.5, 0.75, 0.5871, 0.5195, 0.5047, 0.5186, 0.5131, 0.5, 0.625, 0.5, 0.6022, 0.1563, 0.5107, 0.1563, 0.5107, 0.1563, 0.6022, 0.1563, 0.5008, 0.7662, 0.5121, 0.7662, 0.5121, 0.7662, 0.5008, 0.7662, 0.6108, 0.4864, 0.5114, 0.4867, 0.5114, 0.4867, 0.6108, 0.4864, 0.625, 0.25, 0.5131, 0.25, 0.5107, 0.2272, 0.6022, 0.2272, 0.625, 0.1791, 0.5131, 0.1791, 0.5107, 0.1563, 0.6022, 0.1563, 0.625, 0.08954, 0.5131, 0.08954, 0.5107, 0.06676, 0.6022, 0.06676, 0.6022, 0.06676, 0.5107, 0.06676, 0.5107, 0.06676, 0.6022, 0.06676, 0.6022, 0.2272, 0.5107, 0.2272, 0.5107, 0.2272, 0.6022, 0.2272, 0.5107, 0.1563, 0.5107, 0.1563, 0.5107, 0.1123, 0.5107, 0.1123, 0.4887, 0.1123, 0.5, 0.1123, 0.5, 0.1563, 0.4887, 0.1563, 0.5107, 0.2272, 0.5107, 0.2272, 0.5107, 0.2019, 0.5107, 0.2019, 0.5, 0.0, 0.5131, 0.0, 0.5107, 0.02278, 0.5, 0.02278, 0.5, 0.08954, 0.5131, 0.08954, 0.5107, 0.1123, 0.5, 0.1123, 0.5, 0.1791, 0.5131, 0.1791, 0.5107, 0.2019, 0.5, 0.2019, 0.5, 0.2019, 0.5107, 0.2019, 0.5107, 0.2272, 0.5, 0.2272, 0.5, 0.3204, 0.5131, 0.3204, 0.5131, 0.375, 0.5, 0.375, 0.3908, 0.2776, 0.4739, 0.2786, 0.4748, 0.3326, 0.39, 0.3263, 0.375, 0.875, 0.4862, 0.875, 0.4862, 0.9296, 0.375, 0.9296, 0.3893, 0.375, 0.4757, 0.3866, 0.4816, 0.4366, 0.3894, 0.4307, 0.3926, 0.7664, 0.4888, 0.7662, 0.4951, 0.8126, 0.3929, 0.8125, 0.375, 0.9296, 0.4862, 0.9296, 0.4862, 0.9842, 0.375, 0.9842, 0.3911, 0.2634, 0.4737, 0.263, 0.4739, 0.2786, 0.3908, 0.2776, 0.3926, 0.7664, 0.4888, 0.7662, 0.4888, 0.7662, 0.3926, 0.7664, 0.5149, 0.8591, 0.5014, 0.859, 0.5014, 0.859, 0.5149, 0.8591, 0.3929, 0.8125, 0.4951, 0.8126, 0.5014, 0.859, 0.3931, 0.8586, 0.3931, 0.8586, 0.5014, 0.859, 0.4862, 0.875, 0.375, 0.875, 0.5008, 0.7662, 0.4888, 0.7662, 0.4862, 0.75, 0.5, 0.75, 0.3911, 0.2634, 0.4737, 0.263, 0.4737, 0.263, 0.3911, 0.2634, 0.3894, 0.4307, 0.4816, 0.4366, 0.4876, 0.4867, 0.3895, 0.4864, 0.39, 0.3263, 0.4748, 0.3326, 0.4757, 0.3866, 0.3893, 0.375, 0.3895, 0.4864, 0.4876, 0.4867, 0.4862, 0.5, 0.375, 0.5, 0.4839, 0.2629, 0.4737, 0.263, 0.4862, 0.25, 0.5, 0.25, 0.4031, 0.5185, 0.4848, 0.5185, 0.4848, 0.5185, 0.4031, 0.5185, 0.4031, 0.5185, 0.4848, 0.5185, 0.4703, 0.5765, 0.3995, 0.5719, 0.3993, 0.6613, 0.4703, 0.6633, 0.4856, 0.7324, 0.403, 0.7318, 0.3995, 0.5719, 0.4703, 0.5765, 0.4703, 0.6633, 0.3993, 0.6613, 0.403, 0.7318, 0.4856, 0.7324, 0.4862, 0.75, 0.375, 0.75, 0.495, 0.5185, 0.4848, 0.5185, 0.4862, 0.5, 0.5, 0.5, 0.375, 0.9842, 0.4862, 0.9842, 0.4862, 1.0, 0.375, 1.0, 0.3978, 0.2019, 0.4887, 0.2019, 0.4887, 0.2019, 0.3978, 0.2019, 0.375, 0.1791, 0.4862, 0.1791, 0.4887, 0.2019, 0.3978, 0.2019, 0.375, 0.08954, 0.4862, 0.08954, 0.4887, 0.1123, 0.3978, 0.1123, 0.375, 0.0, 0.4862, 0.0, 0.4887, 0.02278, 0.3978, 0.02278, 0.3978, 0.2019, 0.4887, 0.2019, 0.4887, 0.2272, 0.3978, 0.2272, 0.3978, 0.1123, 0.4887, 0.1123, 0.4887, 0.1563, 0.3978, 0.1563, 0.3978, 0.02278, 0.4887, 0.02278, 0.4887, 0.06676, 0.3978, 0.06676, 0.3978, 0.1123, 0.4887, 0.1123, 0.4887, 0.1123, 0.3978, 0.1123, 0.3978, 0.02278, 0.4887, 0.02278, 0.4887, 0.02278, 0.3978, 0.02278, 0.4887, 0.2019, 0.4887, 0.2019, 0.4887, 0.2272, 0.4887, 0.2272, 0.4887, 0.02278, 0.5, 0.02278, 0.5, 0.06676, 0.4887, 0.06676, 0.5, 0.08954, 0.4862, 0.08954, 0.4887, 0.06676, 0.5, 0.06676, 0.5, 0.1791, 0.4862, 0.1791, 0.4887, 0.1563, 0.5, 0.1563, 0.5, 0.25, 0.4862, 0.25, 0.4887, 0.2272, 0.5, 0.2272, 0.4959, 0.7325, 0.4856, 0.7324, 0.4856, 0.7324, 0.4959, 0.7325, 0.4998, 0.4867, 0.4876, 0.4867, 0.4876, 0.4867, 0.4998, 0.4867, 0.5, 0.1123, 0.5107, 0.1123, 0.5107, 0.1563, 0.5, 0.1563, 0.4887, 0.1563, 0.4887, 0.1123, 0.4887, 0.1123, 0.4887, 0.1563, 0.5107, 0.06676, 0.5107, 0.02278, 0.5107, 0.02278, 0.5107, 0.06676, 0.4887, 0.06676, 0.4887, 0.06676, 0.4887, 0.02278, 0.4887, 0.02278])
me_cube_002.materials.append(mat_generator_metal)
me_cube_002.materials.append(mat_generator_side)
me_cube_002.update()

# ---- objects
ob_generator_002 = bpy.data.objects.new('Generator.002', me_cube_002)

# ---- transforms, parenting, visibility, modifiers, constraints
ob_generator_002.location = (0.0, 0.0, 0.0)

# ---- collection membership
col_collection.objects.link(ob_generator_002)

# ---- scene / render settings (as saved in the file)
scene.frame_start = 1; scene.frame_end = 250; scene.frame_set(1)
scene.render.engine = 'BLENDER_EEVEE_NEXT'
bpy.context.view_layer.update()

# ---- added for rendering (the .blend has no active camera and no usable light): camera, sun
cam_auto = bpy.data.cameras.new('AutoCamera')
cam_auto.lens = 50.0
cam_auto.sensor_width = 36.0
cam_auto.clip_end = 1000.0
ob_auto_camera = bpy.data.objects.new('AutoCamera', cam_auto)
scene.collection.objects.link(ob_auto_camera)
ob_auto_camera.location = (15.3551, -19.0844, 12.8828)
ob_auto_camera.rotation_euler = (1.09748, -7.21219e-08, 0.694738)
scene.camera = ob_auto_camera
light_auto_sun = bpy.data.lights.new('AutoSun', 'SUN')
light_auto_sun.energy = 3.0
light_auto_sun.angle = 0.0523599
ob_auto_sun = bpy.data.objects.new('AutoSun', light_auto_sun)
scene.collection.objects.link(ob_auto_sun)
ob_auto_sun.rotation_euler = (0.872665, 0.174533, 0.523599)
bpy.context.view_layer.update()
